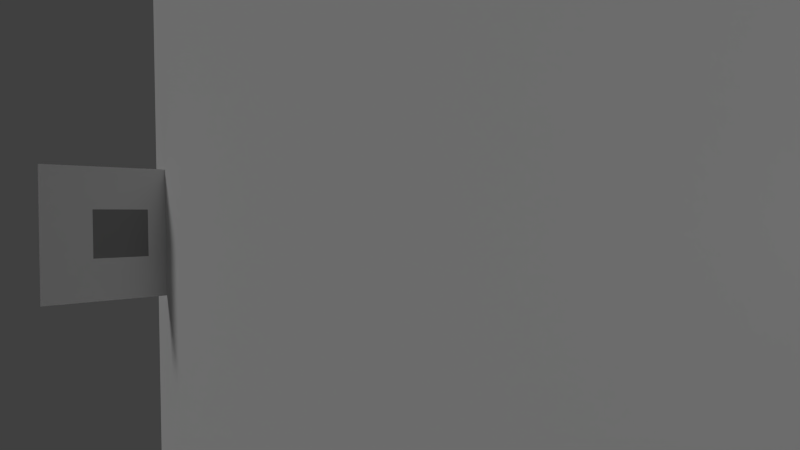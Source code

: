 # Source: generate_images.blend  (saved by Blender 2.79.6; exported with 4.5.12 LTS)
import bpy
from mathutils import Matrix  # noqa: F401  (used for matrix-valued properties, if any)

bpy.ops.wm.read_factory_settings(use_empty=True)
scene = bpy.context.scene
scene.name = 'Scene'

# ---- collections
col_collection_1 = bpy.data.collections.new('Collection 1'); scene.collection.children.link(col_collection_1)
col_collection_10 = bpy.data.collections.new('Collection 10'); scene.collection.children.link(col_collection_10)
col_collection_10.hide_render = True
col_collection_10.hide_viewport = True

# ---- materials (node trees are filled in below, after node groups)
mat_material_003 = bpy.data.materials.new('Material.003')
mat_material_003.alpha_threshold = 0.0
mat_material_003.use_transparent_shadow = False
mat_material_003.roughness = 0.5
mat_material = bpy.data.materials.new('Material')
mat_material.alpha_threshold = 0.0
mat_material.use_transparent_shadow = False
mat_material.diffuse_color = (1.0, 1.0, 1.0, 1.0)
mat_material.roughness = 0.5
mat_material.line_color = (0.0, 0.0, 0.0, 1.0)
mat_material_001 = bpy.data.materials.new('Material.001')
mat_material_001.alpha_threshold = 0.0
mat_material_001.use_transparent_shadow = False
mat_material_001.diffuse_color = (0.3588, 0.3588, 0.3588, 1.0)
mat_material_001.specular_color = (0.1376, 0.1376, 0.1376)
mat_material_001.roughness = 0.5
mat_material_001.line_color = (0.0, 0.0, 0.0, 1.0)

# ---- material node trees

# ---- world
world_world = bpy.data.worlds.new('World'); scene.world = world_world
world_world.color = (0.05088, 0.05088, 0.05088)
world_world.use_sun_shadow = False
world_world.sun_shadow_jitter_overblur = 0.0
world_world.cycles.sampling_method = 'MANUAL'
world_world.cycles.sample_map_resolution = 256

# ---- cameras
cam_camera = bpy.data.cameras.new('Camera')
cam_camera.clip_end = 100.0
cam_camera.lens = 20.85
cam_camera.sensor_width = 32.0
cam_camera.sensor_height = 18.0
cam_camera.ortho_scale = 7.314
cam_camera.lens_unit = 'FOV'
cam_camera.dof.focus_distance = 0.0
cam_camera.dof.aperture_fstop = 128.0

# ---- lights
light_lamp = bpy.data.lights.new('Lamp', 'SUN')
light_lamp.transmission_factor = 0.0
light_lamp.cutoff_distance = 30.0
light_lamp.angle = 0.1993
light_lamp.energy = 0.53
light_lamp.shadow_buffer_clip_start = 1.001
light_lamp.shadow_soft_size = 0.1
light_lamp.shadow_cascade_max_distance = 1000.0
light_lamp.cycles.use_multiple_importance_sampling = False

# ---- meshes
me_cube = bpy.data.meshes.new('Cube')
me_cube.from_pydata([(-0.6947, -0.6947, -1.067), (-0.6947, -0.6947, 0.322), (-0.6947, 0.6947, -1.067), (-0.6947, 0.6947, 0.322), (0.6947, -0.6947, -1.067), (0.6947, -0.6947, 0.322), (0.6947, 0.6947, -1.067), (0.6947, 0.6947, 0.322)], [], [(0, 1, 3, 2), (2, 3, 7, 6), (6, 7, 5, 4), (4, 5, 1, 0), (2, 6, 4, 0), (7, 3, 1, 5)])
me_cube.use_remesh_preserve_volume = False
me_cube.use_remesh_preserve_attributes = False
me_cube.use_mirror_vertex_groups = False
me_cube.update()
me_plane = bpy.data.meshes.new('Plane')
me_plane.from_pydata([(1.311, -1.795, 0.0), (1.311, 1.795, 0.0), (-1.311, -1.795, 0.0), (-1.311, 1.795, 0.0)], [], [(0, 1, 3, 2)])
_uv = me_plane.uv_layers.new(name='UVMap')
_uv.uv.foreach_set('vector', [0.0, 0.0, 1.0, 0.0, 1.0, 1.0, 0.0, 1.0])
me_plane.materials.append(mat_material_003)
me_plane.use_remesh_preserve_volume = False
me_plane.use_remesh_preserve_attributes = False
me_plane.use_mirror_vertex_groups = False
me_plane.update()
me_plane_003 = bpy.data.meshes.new('Plane.003')
me_plane_003.from_pydata([(-0.8653, -0.8653, -0.03537), (0.8653, -0.8653, -0.03537), (-0.8653, 0.8653, -0.03537), (0.8653, 0.8653, -0.03537), (-0.3145, -0.3145, -0.03537), (0.3145, -0.3145, -0.03537), (-0.3145, 0.3145, -0.03537), (0.3145, 0.3145, -0.03537)], [], [(4, 5, 7, 6), (3, 2, 6, 7), (1, 3, 7, 5), (0, 1, 5, 4), (2, 0, 4, 6)])
me_plane_003.polygons.foreach_set('material_index', [1, 0, 0, 0, 0])
_uv = me_plane_003.uv_layers.new(name='UVMap')
_uv.uv.foreach_set('vector', [0.0481, 0.0481, 0.9519, 0.0481, 0.9519, 0.9519, 0.0481, 0.9519, 0.0, 0.0, 0.0, 0.0, 0.0, 0.0, 0.0, 0.0, 0.0, 0.0, 0.0, 0.0, 0.0, 0.0, 0.0, 0.0, 0.0, 0.0, 0.0, 0.0, 0.0, 0.0, 0.0, 0.0, 0.0, 0.0, 0.0, 0.0, 0.0, 0.0, 0.0, 0.0])
me_plane_003.materials.append(mat_material)
me_plane_003.materials.append(mat_material_001)
me_plane_003.use_remesh_preserve_volume = False
me_plane_003.use_remesh_preserve_attributes = False
me_plane_003.use_mirror_vertex_groups = False
me_plane_003.update()
me_cube_001 = bpy.data.meshes.new('Cube.001')
me_cube_001.from_pydata([(-1.0, -1.0, -1.0), (-1.0, -1.0, 1.0), (-1.0, 1.0, -1.0), (-1.0, 1.0, 1.0), (1.0, -1.0, -1.0), (1.0, -1.0, 1.0), (1.0, 1.0, -1.0), (1.0, 1.0, 1.0)], [], [(0, 1, 3, 2), (2, 3, 7, 6), (6, 7, 5, 4), (4, 5, 1, 0), (2, 6, 4, 0), (7, 3, 1, 5)])
me_cube_001.use_remesh_preserve_volume = False
me_cube_001.use_remesh_preserve_attributes = False
me_cube_001.use_mirror_vertex_groups = False
me_cube_001.update()
me_cube_000 = bpy.data.meshes.new('Cube.000')
me_cube_000.from_pydata([(-1.0, -1.0, -1.0), (-1.0, -1.0, 1.0), (-1.0, 1.0, -1.0), (-1.0, 1.0, 1.0), (1.0, -1.0, -1.0), (1.0, -1.0, 1.0), (1.0, 1.0, -1.0), (1.0, 1.0, 1.0)], [], [(0, 1, 3, 2), (2, 3, 7, 6), (6, 7, 5, 4), (4, 5, 1, 0), (2, 6, 4, 0), (7, 3, 1, 5)])
me_cube_000.use_remesh_preserve_volume = False
me_cube_000.use_remesh_preserve_attributes = False
me_cube_000.use_mirror_vertex_groups = False
me_cube_000.update()

# ---- objects
ob_zoidberg = bpy.data.objects.new('Zoidberg', me_cube)
ob_camera = bpy.data.objects.new('Camera', cam_camera)
ob_plane = bpy.data.objects.new('Plane', me_plane)
ob_marker = bpy.data.objects.new('Marker', me_plane_003)
ob_cube = bpy.data.objects.new('Cube', me_cube_001)
ob_lamp = bpy.data.objects.new('Lamp', light_lamp)
ob_cube_001 = bpy.data.objects.new('Cube.001', me_cube_000)

# ---- transforms, parenting, visibility, modifiers, constraints
ob_zoidberg.location = (0.2795, -21.88, 1.344)
ob_zoidberg.lineart.crease_threshold = 0.0
ob_camera.parent = ob_zoidberg
ob_camera.matrix_parent_inverse = Matrix(((1.0, 0.0, 0.0, -0.2795), (0.0, 1.0, 0.0, 21.88), (0.0, 3.725e-09, 1.0, -1.344), (0.0, 0.0, 0.0, 1.0)))
ob_camera.location = (0.2189, -21.9, 4.836)
ob_camera.rotation_euler = (6.258, 0.9331, 4.681)
ob_camera.lock_rotations_4d = False
ob_camera.empty_display_type = 'ARROWS'
ob_camera.color = (0.0, 0.0, 0.0, 0.0)
ob_camera.display_type = 'WIRE'
ob_camera.lineart.crease_threshold = 0.0
ob_plane.location = (0.1958, -22.05, 0.0)
ob_plane.scale = (10.09, 13.24, 10.09)
ob_plane.lineart.crease_threshold = 0.0
ob_marker.location = (0.09848, 0.2201, 1.574)
ob_marker.rotation_euler = (1.571, -0.0, 0.0)
ob_marker.scale = (2.881, 2.961, 0.2059)
ob_marker.lineart.crease_threshold = 0.0
ob_cube.location = (-11.6, 1.683, 0.05805)
ob_cube.rotation_euler = (0.0, -0.0, 5.479)
ob_cube.scale = (1.0, 1.0, 1.694)
ob_cube.lineart.crease_threshold = 0.0
ob_lamp.location = (0.1368, -3.379, 3.553)
ob_lamp.rotation_euler = (0.6503, 0.05522, 1.866)
ob_lamp.lock_rotations_4d = False
ob_lamp.empty_display_type = 'ARROWS'
ob_lamp.color = (0.0, 0.0, 0.0, 0.0)
ob_lamp.hide_viewport = True
ob_lamp.lineart.crease_threshold = 0.0
ob_cube_001.location = (-12.12, 0.0, 1.704)
ob_cube_001.rotation_euler = (0.0, -0.0, 5.479)
ob_cube_001.scale = (1.0, 1.0, 1.694)
ob_cube_001.lineart.crease_threshold = 0.0

# ---- collection membership
col_collection_1.objects.link(ob_zoidberg)
col_collection_1.objects.link(ob_camera)
col_collection_1.objects.link(ob_plane)
col_collection_1.objects.link(ob_marker)
col_collection_1.objects.link(ob_cube)
col_collection_1.objects.link(ob_lamp)
col_collection_10.objects.link(ob_cube_001)

# ---- scene / render settings (as saved in the file)
scene.camera = ob_camera
scene.frame_start = 1; scene.frame_end = 250; scene.frame_set(0)
scene.render.engine = 'BLENDER_EEVEE_NEXT'
scene.render.image_settings.file_format = 'JPEG'
scene.render.image_settings.color_mode = 'RGB'
scene.render.image_settings.quality = 44
scene.render.resolution_percentage = 50
scene.render.dither_intensity = 0.0
scene.cycles.use_denoising = False
scene.cycles.samples = 10
scene.cycles.sampling_pattern = 'TABULATED_SOBOL'
scene.cycles.light_sampling_threshold = 0.0
scene.cycles.use_adaptive_sampling = False
scene.cycles.use_light_tree = False
scene.cycles.blur_glossy = 0.0
scene.cycles.volume_bounces = 1
scene.cycles.pixel_filter_type = 'GAUSSIAN'
scene.cycles.sample_clamp_indirect = 0.0
scene.view_settings.view_transform = 'Standard'
bpy.context.view_layer.update()
